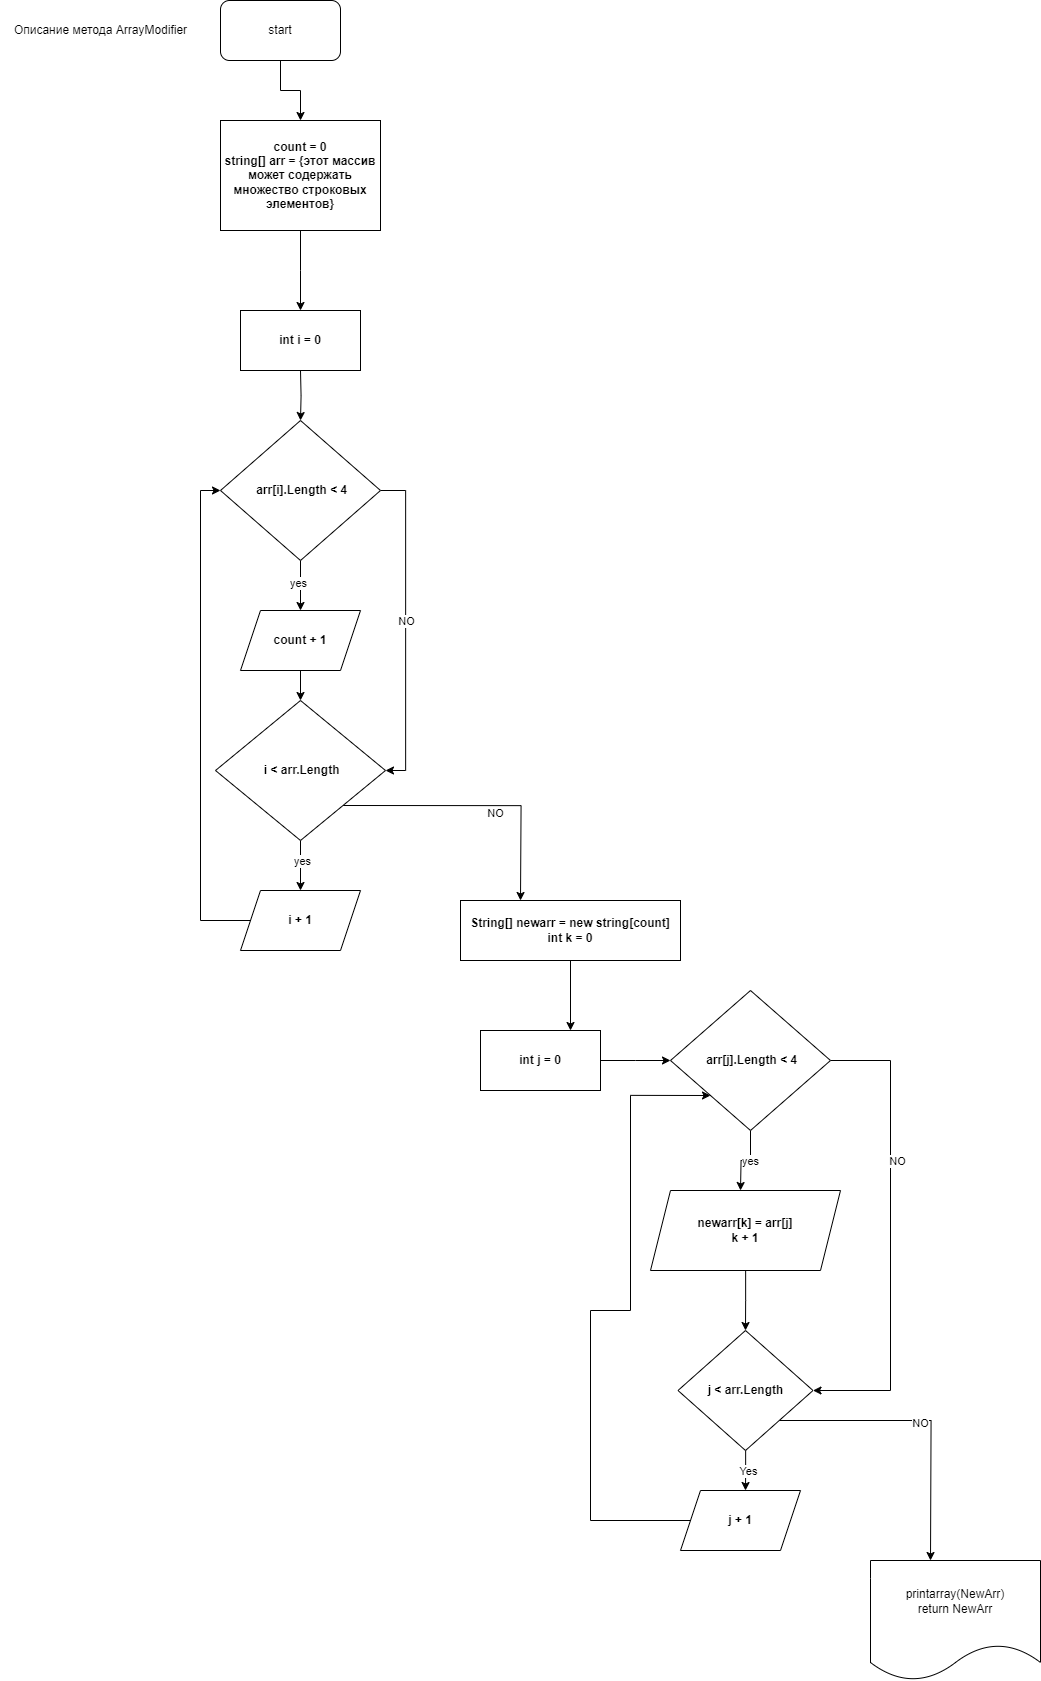

The diagram above was exported from draw.io. Its source (the exported page's mxGraphModel, read from the mxfile embedded in the PNG):
<mxGraphModel dx="4396" dy="1660" grid="1" gridSize="10" guides="1" tooltips="1" connect="1" arrows="1" fold="1" page="1" pageScale="1" pageWidth="827" pageHeight="1169" math="0" shadow="0">
  <root>
    <mxCell id="0" />
    <mxCell id="1" parent="0" />
    <mxCell id="6VRD2MxrBFSd9ks5q72p-8" style="edgeStyle=orthogonalEdgeStyle;rounded=0;orthogonalLoop=1;jettySize=auto;html=1;exitX=0.5;exitY=1;exitDx=0;exitDy=0;entryX=0.5;entryY=0;entryDx=0;entryDy=0;" parent="1" source="6VRD2MxrBFSd9ks5q72p-1" target="6VRD2MxrBFSd9ks5q72p-6" edge="1">
      <mxGeometry relative="1" as="geometry" />
    </mxCell>
    <mxCell id="6VRD2MxrBFSd9ks5q72p-1" value="start" style="rounded=1;whiteSpace=wrap;html=1;" parent="1" vertex="1">
      <mxGeometry x="160" y="40" width="120" height="60" as="geometry" />
    </mxCell>
    <mxCell id="6VRD2MxrBFSd9ks5q72p-2" value="Описание метода ArrayModifier" style="text;html=1;align=center;verticalAlign=middle;resizable=0;points=[];autosize=1;strokeColor=none;fillColor=none;" parent="1" vertex="1">
      <mxGeometry x="-60" y="55" width="200" height="30" as="geometry" />
    </mxCell>
    <mxCell id="6VRD2MxrBFSd9ks5q72p-10" style="edgeStyle=orthogonalEdgeStyle;rounded=0;orthogonalLoop=1;jettySize=auto;html=1;exitX=0.5;exitY=1;exitDx=0;exitDy=0;entryX=0.5;entryY=0;entryDx=0;entryDy=0;" parent="1" source="6VRD2MxrBFSd9ks5q72p-6" edge="1">
      <mxGeometry relative="1" as="geometry">
        <mxPoint x="240" y="350" as="targetPoint" />
      </mxGeometry>
    </mxCell>
    <mxCell id="6VRD2MxrBFSd9ks5q72p-6" value="&lt;b&gt;count = 0&lt;br&gt;string[] arr = {этот массив может содержать множество строковых элементов}&lt;/b&gt;" style="rounded=0;whiteSpace=wrap;html=1;" parent="1" vertex="1">
      <mxGeometry x="160" y="160" width="160" height="110" as="geometry" />
    </mxCell>
    <mxCell id="6VRD2MxrBFSd9ks5q72p-16" style="edgeStyle=orthogonalEdgeStyle;rounded=0;orthogonalLoop=1;jettySize=auto;html=1;entryX=0.5;entryY=0;entryDx=0;entryDy=0;" parent="1" target="6VRD2MxrBFSd9ks5q72p-15" edge="1">
      <mxGeometry relative="1" as="geometry">
        <mxPoint x="240" y="410" as="sourcePoint" />
      </mxGeometry>
    </mxCell>
    <mxCell id="6VRD2MxrBFSd9ks5q72p-20" style="edgeStyle=orthogonalEdgeStyle;rounded=0;orthogonalLoop=1;jettySize=auto;html=1;" parent="1" source="6VRD2MxrBFSd9ks5q72p-12" edge="1">
      <mxGeometry relative="1" as="geometry">
        <mxPoint x="240" y="930" as="targetPoint" />
      </mxGeometry>
    </mxCell>
    <mxCell id="6VRD2MxrBFSd9ks5q72p-23" value="yes" style="edgeLabel;html=1;align=center;verticalAlign=middle;resizable=0;points=[];" parent="6VRD2MxrBFSd9ks5q72p-20" connectable="0" vertex="1">
      <mxGeometry x="-0.2487" y="1" relative="1" as="geometry">
        <mxPoint as="offset" />
      </mxGeometry>
    </mxCell>
    <mxCell id="6VRD2MxrBFSd9ks5q72p-37" style="edgeStyle=orthogonalEdgeStyle;rounded=0;orthogonalLoop=1;jettySize=auto;html=1;exitX=1;exitY=1;exitDx=0;exitDy=0;" parent="1" source="6VRD2MxrBFSd9ks5q72p-12" edge="1">
      <mxGeometry relative="1" as="geometry">
        <mxPoint x="460" y="940" as="targetPoint" />
      </mxGeometry>
    </mxCell>
    <mxCell id="6VRD2MxrBFSd9ks5q72p-39" value="NO" style="edgeLabel;html=1;align=center;verticalAlign=middle;resizable=0;points=[];" parent="6VRD2MxrBFSd9ks5q72p-37" connectable="0" vertex="1">
      <mxGeometry x="0.1112" y="-6" relative="1" as="geometry">
        <mxPoint as="offset" />
      </mxGeometry>
    </mxCell>
    <mxCell id="6VRD2MxrBFSd9ks5q72p-12" value="&lt;b&gt;&amp;nbsp;i &amp;lt; arr.Length&lt;/b&gt;" style="rhombus;whiteSpace=wrap;html=1;" parent="1" vertex="1">
      <mxGeometry x="155" y="740" width="170" height="140" as="geometry" />
    </mxCell>
    <mxCell id="6VRD2MxrBFSd9ks5q72p-17" style="edgeStyle=orthogonalEdgeStyle;rounded=0;orthogonalLoop=1;jettySize=auto;html=1;" parent="1" source="6VRD2MxrBFSd9ks5q72p-15" edge="1">
      <mxGeometry relative="1" as="geometry">
        <mxPoint x="240" y="650" as="targetPoint" />
      </mxGeometry>
    </mxCell>
    <mxCell id="6VRD2MxrBFSd9ks5q72p-34" value="yes" style="edgeLabel;html=1;align=center;verticalAlign=middle;resizable=0;points=[];" parent="6VRD2MxrBFSd9ks5q72p-17" connectable="0" vertex="1">
      <mxGeometry x="-0.1244" y="-3" relative="1" as="geometry">
        <mxPoint y="-1" as="offset" />
      </mxGeometry>
    </mxCell>
    <mxCell id="6VRD2MxrBFSd9ks5q72p-35" style="edgeStyle=orthogonalEdgeStyle;rounded=0;orthogonalLoop=1;jettySize=auto;html=1;entryX=1;entryY=0.5;entryDx=0;entryDy=0;" parent="1" source="6VRD2MxrBFSd9ks5q72p-15" target="6VRD2MxrBFSd9ks5q72p-12" edge="1">
      <mxGeometry relative="1" as="geometry">
        <Array as="points">
          <mxPoint x="345" y="530" />
          <mxPoint x="345" y="810" />
        </Array>
      </mxGeometry>
    </mxCell>
    <mxCell id="6VRD2MxrBFSd9ks5q72p-36" value="NO" style="edgeLabel;html=1;align=center;verticalAlign=middle;resizable=0;points=[];" parent="6VRD2MxrBFSd9ks5q72p-35" connectable="0" vertex="1">
      <mxGeometry x="-0.0505" y="-1" relative="1" as="geometry">
        <mxPoint as="offset" />
      </mxGeometry>
    </mxCell>
    <mxCell id="6VRD2MxrBFSd9ks5q72p-15" value="&lt;b&gt;&amp;nbsp;arr[i].Length &amp;lt; 4&lt;/b&gt;" style="rhombus;whiteSpace=wrap;html=1;" parent="1" vertex="1">
      <mxGeometry x="160" y="460" width="160" height="140" as="geometry" />
    </mxCell>
    <mxCell id="6VRD2MxrBFSd9ks5q72p-19" style="edgeStyle=orthogonalEdgeStyle;rounded=0;orthogonalLoop=1;jettySize=auto;html=1;entryX=0.5;entryY=0;entryDx=0;entryDy=0;" parent="1" source="6VRD2MxrBFSd9ks5q72p-18" target="6VRD2MxrBFSd9ks5q72p-12" edge="1">
      <mxGeometry relative="1" as="geometry" />
    </mxCell>
    <mxCell id="6VRD2MxrBFSd9ks5q72p-18" value="&lt;b&gt;count + 1&lt;/b&gt;" style="shape=parallelogram;perimeter=parallelogramPerimeter;whiteSpace=wrap;html=1;fixedSize=1;" parent="1" vertex="1">
      <mxGeometry x="180" y="650" width="120" height="60" as="geometry" />
    </mxCell>
    <mxCell id="6VRD2MxrBFSd9ks5q72p-38" style="edgeStyle=orthogonalEdgeStyle;rounded=0;orthogonalLoop=1;jettySize=auto;html=1;entryX=0;entryY=0.5;entryDx=0;entryDy=0;" parent="1" target="6VRD2MxrBFSd9ks5q72p-15" edge="1">
      <mxGeometry relative="1" as="geometry">
        <mxPoint x="190" y="960.0000000000005" as="sourcePoint" />
        <Array as="points">
          <mxPoint x="140" y="960" />
          <mxPoint x="140" y="530" />
        </Array>
      </mxGeometry>
    </mxCell>
    <mxCell id="6VRD2MxrBFSd9ks5q72p-45" style="edgeStyle=orthogonalEdgeStyle;rounded=0;orthogonalLoop=1;jettySize=auto;html=1;exitX=0.5;exitY=1;exitDx=0;exitDy=0;entryX=0.75;entryY=0;entryDx=0;entryDy=0;" parent="1" source="6VRD2MxrBFSd9ks5q72p-40" target="6VRD2MxrBFSd9ks5q72p-43" edge="1">
      <mxGeometry relative="1" as="geometry" />
    </mxCell>
    <mxCell id="6VRD2MxrBFSd9ks5q72p-40" value="&lt;b&gt;String[] newarr = new string[count]&lt;br&gt;int k = 0&lt;/b&gt;" style="rounded=0;whiteSpace=wrap;html=1;" parent="1" vertex="1">
      <mxGeometry x="400" y="940" width="220" height="60" as="geometry" />
    </mxCell>
    <mxCell id="6VRD2MxrBFSd9ks5q72p-41" value="&lt;b&gt;int i = 0&lt;/b&gt;" style="rounded=0;whiteSpace=wrap;html=1;" parent="1" vertex="1">
      <mxGeometry x="180" y="350" width="120" height="60" as="geometry" />
    </mxCell>
    <mxCell id="6VRD2MxrBFSd9ks5q72p-42" value="&lt;b&gt;i + 1&lt;/b&gt;" style="shape=parallelogram;perimeter=parallelogramPerimeter;whiteSpace=wrap;html=1;fixedSize=1;" parent="1" vertex="1">
      <mxGeometry x="180" y="930" width="120" height="60" as="geometry" />
    </mxCell>
    <mxCell id="6VRD2MxrBFSd9ks5q72p-46" style="edgeStyle=orthogonalEdgeStyle;rounded=0;orthogonalLoop=1;jettySize=auto;html=1;" parent="1" source="6VRD2MxrBFSd9ks5q72p-43" edge="1">
      <mxGeometry relative="1" as="geometry">
        <mxPoint x="610" y="1100" as="targetPoint" />
      </mxGeometry>
    </mxCell>
    <mxCell id="6VRD2MxrBFSd9ks5q72p-43" value="&lt;b&gt;int j = 0&lt;/b&gt;" style="rounded=0;whiteSpace=wrap;html=1;" parent="1" vertex="1">
      <mxGeometry x="420" y="1070" width="120" height="60" as="geometry" />
    </mxCell>
    <mxCell id="6VRD2MxrBFSd9ks5q72p-48" style="edgeStyle=orthogonalEdgeStyle;rounded=0;orthogonalLoop=1;jettySize=auto;html=1;" parent="1" source="6VRD2MxrBFSd9ks5q72p-47" edge="1">
      <mxGeometry relative="1" as="geometry">
        <mxPoint x="680" y="1230" as="targetPoint" />
      </mxGeometry>
    </mxCell>
    <mxCell id="6VRD2MxrBFSd9ks5q72p-57" value="yes" style="edgeLabel;html=1;align=center;verticalAlign=middle;resizable=0;points=[];" parent="6VRD2MxrBFSd9ks5q72p-48" connectable="0" vertex="1">
      <mxGeometry x="-0.1348" relative="1" as="geometry">
        <mxPoint as="offset" />
      </mxGeometry>
    </mxCell>
    <mxCell id="6VRD2MxrBFSd9ks5q72p-58" style="edgeStyle=orthogonalEdgeStyle;rounded=0;orthogonalLoop=1;jettySize=auto;html=1;entryX=1;entryY=0.5;entryDx=0;entryDy=0;" parent="1" source="6VRD2MxrBFSd9ks5q72p-47" target="6VRD2MxrBFSd9ks5q72p-51" edge="1">
      <mxGeometry relative="1" as="geometry">
        <Array as="points">
          <mxPoint x="830" y="1100" />
          <mxPoint x="830" y="1430" />
        </Array>
      </mxGeometry>
    </mxCell>
    <mxCell id="6VRD2MxrBFSd9ks5q72p-59" value="NO" style="edgeLabel;html=1;align=center;verticalAlign=middle;resizable=0;points=[];" parent="6VRD2MxrBFSd9ks5q72p-58" connectable="0" vertex="1">
      <mxGeometry x="-0.3101" y="6" relative="1" as="geometry">
        <mxPoint as="offset" />
      </mxGeometry>
    </mxCell>
    <mxCell id="6VRD2MxrBFSd9ks5q72p-47" value="&lt;b&gt;&amp;nbsp;arr[j].Length &amp;lt; 4&lt;/b&gt;" style="rhombus;whiteSpace=wrap;html=1;" parent="1" vertex="1">
      <mxGeometry x="610" y="1030" width="160" height="140" as="geometry" />
    </mxCell>
    <mxCell id="6VRD2MxrBFSd9ks5q72p-50" style="edgeStyle=orthogonalEdgeStyle;rounded=0;orthogonalLoop=1;jettySize=auto;html=1;" parent="1" source="6VRD2MxrBFSd9ks5q72p-49" edge="1">
      <mxGeometry relative="1" as="geometry">
        <mxPoint x="685" y="1370" as="targetPoint" />
      </mxGeometry>
    </mxCell>
    <mxCell id="6VRD2MxrBFSd9ks5q72p-49" value="&lt;b&gt;newarr[k] = arr[j]&lt;br&gt;k + 1&lt;/b&gt;" style="shape=parallelogram;perimeter=parallelogramPerimeter;whiteSpace=wrap;html=1;fixedSize=1;" parent="1" vertex="1">
      <mxGeometry x="590" y="1230" width="190" height="80" as="geometry" />
    </mxCell>
    <mxCell id="6VRD2MxrBFSd9ks5q72p-52" style="edgeStyle=orthogonalEdgeStyle;rounded=0;orthogonalLoop=1;jettySize=auto;html=1;" parent="1" source="6VRD2MxrBFSd9ks5q72p-51" edge="1">
      <mxGeometry relative="1" as="geometry">
        <mxPoint x="685" y="1530" as="targetPoint" />
      </mxGeometry>
    </mxCell>
    <mxCell id="6VRD2MxrBFSd9ks5q72p-55" value="Yes" style="edgeLabel;html=1;align=center;verticalAlign=middle;resizable=0;points=[];" parent="6VRD2MxrBFSd9ks5q72p-52" connectable="0" vertex="1">
      <mxGeometry x="-0.0602" y="1" relative="1" as="geometry">
        <mxPoint as="offset" />
      </mxGeometry>
    </mxCell>
    <mxCell id="6VRD2MxrBFSd9ks5q72p-60" style="edgeStyle=orthogonalEdgeStyle;rounded=0;orthogonalLoop=1;jettySize=auto;html=1;exitX=1;exitY=1;exitDx=0;exitDy=0;" parent="1" source="6VRD2MxrBFSd9ks5q72p-51" edge="1">
      <mxGeometry relative="1" as="geometry">
        <mxPoint x="870" y="1600" as="targetPoint" />
      </mxGeometry>
    </mxCell>
    <mxCell id="6VRD2MxrBFSd9ks5q72p-61" value="NO" style="edgeLabel;html=1;align=center;verticalAlign=middle;resizable=0;points=[];" parent="6VRD2MxrBFSd9ks5q72p-60" connectable="0" vertex="1">
      <mxGeometry x="-0.0422" y="-2" relative="1" as="geometry">
        <mxPoint as="offset" />
      </mxGeometry>
    </mxCell>
    <mxCell id="6VRD2MxrBFSd9ks5q72p-51" value="&lt;b&gt;j &amp;lt; arr.Length&lt;/b&gt;" style="rhombus;whiteSpace=wrap;html=1;" parent="1" vertex="1">
      <mxGeometry x="617.5" y="1370" width="135" height="120" as="geometry" />
    </mxCell>
    <mxCell id="6VRD2MxrBFSd9ks5q72p-54" style="edgeStyle=orthogonalEdgeStyle;rounded=0;orthogonalLoop=1;jettySize=auto;html=1;entryX=0;entryY=1;entryDx=0;entryDy=0;" parent="1" source="6VRD2MxrBFSd9ks5q72p-53" target="6VRD2MxrBFSd9ks5q72p-47" edge="1">
      <mxGeometry relative="1" as="geometry">
        <Array as="points">
          <mxPoint x="530" y="1560" />
          <mxPoint x="530" y="1350" />
          <mxPoint x="570" y="1350" />
          <mxPoint x="570" y="1135" />
        </Array>
      </mxGeometry>
    </mxCell>
    <mxCell id="6VRD2MxrBFSd9ks5q72p-53" value="&lt;b&gt;j + 1&lt;/b&gt;" style="shape=parallelogram;perimeter=parallelogramPerimeter;whiteSpace=wrap;html=1;fixedSize=1;" parent="1" vertex="1">
      <mxGeometry x="620" y="1530" width="120" height="60" as="geometry" />
    </mxCell>
    <mxCell id="6VRD2MxrBFSd9ks5q72p-62" value="printarray(NewArr)&lt;br&gt;return NewArr" style="shape=document;whiteSpace=wrap;html=1;boundedLbl=1;" parent="1" vertex="1">
      <mxGeometry x="810" y="1600" width="170" height="120" as="geometry" />
    </mxCell>
  </root>
</mxGraphModel>